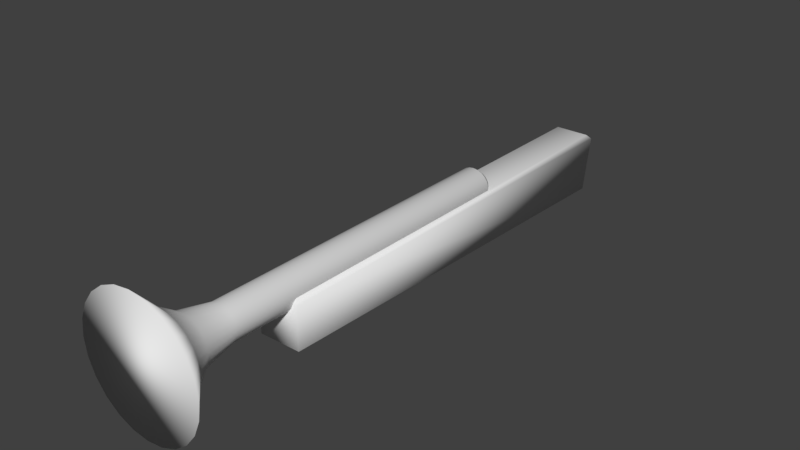 # Source: gun.blend  (saved by Blender 2.79.0; exported with 4.5.12 LTS)
import bpy
from mathutils import Matrix  # noqa: F401  (used for matrix-valued properties, if any)

bpy.ops.wm.read_factory_settings(use_empty=True)
scene = bpy.context.scene
scene.name = 'Scene'

# ---- collections
col_collection_1 = bpy.data.collections.new('Collection 1'); scene.collection.children.link(col_collection_1)

# ---- materials (node trees are filled in below, after node groups)
mat_wood = bpy.data.materials.new('wood')
mat_wood.alpha_threshold = 0.0
mat_wood.use_transparent_shadow = False
mat_wood.roughness = 0.5
mat_barrel = bpy.data.materials.new('barrel')
mat_barrel.alpha_threshold = 0.0
mat_barrel.use_transparent_shadow = False
mat_barrel.roughness = 0.5

# ---- material node trees

# ---- world
world_world = bpy.data.worlds.new('World'); scene.world = world_world
world_world.color = (0.05088, 0.05088, 0.05088)
world_world.use_sun_shadow = False
world_world.sun_shadow_jitter_overblur = 0.0
world_world.cycles.sampling_method = 'MANUAL'

# ---- meshes
me_cube_001 = bpy.data.meshes.new('Cube.001')
me_cube_001.from_pydata([(0.3392, -1.108, 4.812), (0.03682, -1.148, 4.812), (0.03682, -2.992, 6.849), (0.03682, -1.779, 5.731), (0.8166, -2.889, 6.849), (0.5025, -1.717, 5.731), (1.543, -2.588, 6.849), (0.9364, -1.537, 5.731), (2.167, -2.11, 6.849), (1.309, -1.252, 5.731), (2.646, -1.486, 6.849), (1.595, -0.8789, 5.731), (2.947, -0.7591, 6.849), (1.775, -0.445, 5.731), (3.05, 0.02065, 6.849), (1.836, 0.02065, 5.731), (2.947, 0.8004, 6.849), (1.775, 0.4863, 5.731), (2.646, 1.527, 6.849), (1.595, 0.9203, 5.731), (2.167, 2.151, 6.849), (1.309, 1.293, 5.731), (1.543, 2.63, 6.849), (0.9364, 1.579, 5.731), (0.8166, 2.931, 6.849), (0.5025, 1.759, 5.731), (0.03682, 3.033, 6.849), (0.03682, 1.82, 5.731), (-0.743, 2.931, 6.849), (-0.4288, 1.759, 5.731), (-1.47, 2.63, 6.849), (-0.8628, 1.579, 5.731), (-2.094, 2.151, 6.849), (-1.235, 1.293, 5.731), (-2.572, 1.527, 6.849), (-1.521, 0.9203, 5.731), (-2.873, 0.8004, 6.849), (-1.701, 0.4863, 5.731), (-2.976, 0.02066, 6.849), (-1.762, 0.02065, 5.731), (-2.873, -0.7591, 6.849), (-1.701, -0.445, 5.731), (-2.572, -1.486, 6.849), (-1.521, -0.8789, 5.731), (-2.094, -2.11, 6.849), (-1.235, -1.252, 5.731), (-1.47, -2.588, 6.849), (-0.8628, -1.537, 5.731), (-0.743, -2.889, 6.849), (-0.4289, -1.717, 5.731), (0.621, -0.9913, 4.812), (0.863, -0.8056, 4.812), (1.049, -0.5636, 4.812), (1.165, -0.2818, 4.812), (1.205, 0.02065, 4.812), (1.165, 0.3231, 4.812), (1.049, 0.6049, 4.812), (0.863, 0.8469, 4.812), (0.621, 1.033, 4.812), (0.3392, 1.149, 4.812), (0.03682, 1.189, 4.812), (-0.2656, 1.149, 4.812), (-0.5474, 1.033, 4.812), (-0.7894, 0.8469, 4.812), (-0.9751, 0.6049, 4.812), (-1.092, 0.3231, 4.812), (-1.132, 0.02065, 4.812), (-1.092, -0.2818, 4.812), (-0.9751, -0.5636, 4.812), (-0.7894, -0.8056, 4.812), (-0.5474, -0.9913, 4.812), (-0.2656, -1.108, 4.812), (0.2516, -0.781, 3.218), (0.03682, -0.8092, 3.218), (0.4518, -0.6981, 3.218), (0.6236, -0.5662, 3.218), (0.7555, -0.3943, 3.218), (0.8384, -0.1941, 3.218), (0.8667, 0.02065, 3.218), (0.8384, 0.2354, 3.218), (0.7555, 0.4356, 3.218), (0.6236, 0.6075, 3.218), (0.4518, 0.7394, 3.218), (0.2516, 0.8223, 3.218), (0.03682, 0.8505, 3.218), (-0.178, 0.8223, 3.218), (-0.3781, 0.7394, 3.218), (-0.55, 0.6075, 3.218), (-0.6819, 0.4356, 3.218), (-0.7648, 0.2354, 3.218), (-0.7931, 0.02065, 3.218), (-0.7648, -0.1941, 3.218), (-0.6819, -0.3943, 3.218), (-0.55, -0.5662, 3.218), (-0.3781, -0.698, 3.218), (-0.178, -0.781, 3.218), (0.2516, -0.781, -11.72), (0.03682, -0.8092, -11.72), (0.4518, -0.6981, -11.72), (0.6236, -0.5662, -11.72), (0.7555, -0.3943, -11.72), (0.8384, -0.1941, -11.72), (0.8667, 0.02065, -11.72), (0.8384, 0.2354, -11.72), (0.7555, 0.4356, -11.72), (0.6236, 0.6075, -11.72), (0.4518, 0.7394, -11.72), (0.2516, 0.8223, -11.72), (0.03682, 0.8505, -11.72), (-0.178, 0.8223, -11.72), (-0.3781, 0.7394, -11.72), (-0.55, 0.6075, -11.72), (-0.6819, 0.4356, -11.72), (-0.7648, 0.2354, -11.72), (-0.7931, 0.02065, -11.72), (-0.7648, -0.1941, -11.72), (-0.6819, -0.3943, -11.72), (-0.55, -0.5662, -11.72), (-0.3781, -0.698, -11.72), (-0.178, -0.781, -11.72), (0.1996, -0.6155, -12.03), (0.03682, -0.6369, -12.03), (0.3513, -0.5526, -12.03), (0.4816, -0.4527, -12.03), (0.5815, -0.3224, -12.03), (0.6444, -0.1707, -12.03), (0.6658, -0.007894, -12.03), (0.6444, 0.1549, -12.03), (0.5815, 0.3066, -12.03), (0.4816, 0.4369, -12.03), (0.3513, 0.5368, -12.03), (0.1996, 0.5997, -12.03), (0.03682, 0.6211, -12.03), (-0.126, 0.5997, -12.03), (-0.2777, 0.5368, -12.03), (-0.4079, 0.4369, -12.03), (-0.5079, 0.3066, -12.03), (-0.5707, 0.1549, -12.03), (-0.5922, -0.007894, -12.03), (-0.5707, -0.1707, -12.03), (-0.5079, -0.3224, -12.03), (-0.4079, -0.4527, -12.03), (-0.2777, -0.5526, -12.03), (-0.126, -0.6155, -12.03), (-0.9632, -2.183, 0.4606), (-0.9632, -0.1827, 0.4606), (-0.9632, -2.728, -19.71), (-0.9632, -0.1827, -20.16), (1.037, -2.183, 0.4606), (1.037, -0.1827, 0.4606), (1.037, -2.728, -19.71), (1.037, -0.1827, -20.16), (-0.7833, 0.01558, 0.2808), (-0.7833, 0.01558, -19.98), (0.8569, 0.01558, -19.98), (0.8569, 0.01558, 0.2808)], [], [(64, 63, 87, 88), (39, 37, 65, 66), (2, 3, 5, 4), (61, 60, 84, 85), (33, 31, 62, 63), (4, 5, 7, 6), (67, 66, 90, 91), (27, 25, 59, 60), (6, 7, 9, 8), (70, 69, 93, 94), (21, 19, 56, 57), (8, 9, 11, 10), (51, 50, 74, 75), (15, 13, 53, 54), (10, 11, 13, 12), (54, 53, 77, 78), (9, 7, 50, 51), (12, 13, 15, 14), (57, 56, 80, 81), (3, 49, 71, 1), (14, 15, 17, 16), (60, 59, 83, 84), (47, 45, 69, 70), (16, 17, 19, 18), (63, 62, 86, 87), (41, 39, 66, 67), (18, 19, 21, 20), (66, 65, 89, 90), (35, 33, 63, 64), (20, 21, 23, 22), (69, 68, 92, 93), (29, 27, 60, 61), (22, 23, 25, 24), (50, 0, 72, 74), (23, 21, 57, 58), (24, 25, 27, 26), (53, 52, 76, 77), (17, 15, 54, 55), (26, 27, 29, 28), (56, 55, 79, 80), (11, 9, 51, 52), (28, 29, 31, 30), (59, 58, 82, 83), (5, 3, 1, 0), (30, 31, 33, 32), (62, 61, 85, 86), (49, 47, 70, 71), (32, 33, 35, 34), (65, 64, 88, 89), (43, 41, 67, 68), (34, 35, 37, 36), (68, 67, 91, 92), (37, 35, 64, 65), (36, 37, 39, 38), (71, 70, 94, 95), (31, 29, 61, 62), (38, 39, 41, 40), (0, 1, 73, 72), (25, 23, 58, 59), (40, 41, 43, 42), (52, 51, 75, 76), (19, 17, 55, 56), (42, 43, 45, 44), (94, 93, 117, 118), (13, 11, 52, 53), (44, 45, 47, 46), (7, 5, 0, 50), (55, 54, 78, 79), (46, 47, 49, 48), (1, 71, 95, 73), (45, 43, 68, 69), (48, 49, 3, 2), (2, 4, 6, 8, 10, 12, 14, 16, 18, 20, 22, 24, 26, 28, 30, 32, 34, 36, 38, 40, 42, 44, 46, 48), (58, 57, 81, 82), (114, 113, 137, 138), (79, 78, 102, 103), (86, 85, 109, 110), (93, 92, 116, 117), (78, 77, 101, 102), (85, 84, 108, 109), (92, 91, 115, 116), (77, 76, 100, 101), (84, 83, 107, 108), (91, 90, 114, 115), (76, 75, 99, 100), (83, 82, 106, 107), (90, 89, 113, 114), (75, 74, 98, 99), (82, 81, 105, 106), (89, 88, 112, 113), (74, 72, 96, 98), (73, 95, 119, 97), (81, 80, 104, 105), (88, 87, 111, 112), (72, 73, 97, 96), (95, 94, 118, 119), (80, 79, 103, 104), (87, 86, 110, 111), (120, 121, 143, 142, 141, 140, 139, 138, 137, 136, 135, 134, 133, 132, 131, 130, 129, 128, 127, 126, 125, 124, 123, 122), (99, 98, 122, 123), (106, 105, 129, 130), (113, 112, 136, 137), (98, 96, 120, 122), (97, 119, 143, 121), (105, 104, 128, 129), (112, 111, 135, 136), (96, 97, 121, 120), (119, 118, 142, 143), (104, 103, 127, 128), (111, 110, 134, 135), (118, 117, 141, 142), (103, 102, 126, 127), (110, 109, 133, 134), (117, 116, 140, 141), (102, 101, 125, 126), (109, 108, 132, 133), (116, 115, 139, 140), (101, 100, 124, 125), (108, 107, 131, 132), (115, 114, 138, 139), (100, 99, 123, 124), (107, 106, 130, 131), (144, 145, 147, 146), (146, 147, 151, 150), (150, 151, 149, 148), (148, 149, 145, 144), (146, 150, 148, 144), (151, 147, 153, 154), (154, 153, 152, 155), (149, 151, 154, 155), (147, 145, 152, 153), (145, 149, 155, 152)])
me_cube_001.polygons.foreach_set('use_smooth', [True] * 132)
me_cube_001.polygons.foreach_set('material_index', [1, 1, 1, 1, 1, 1, 1, 1, 1, 1, 1, 1, 1, 1, 1, 1, 1, 1, 1, 1, 1, 1, 1, 1, 1, 1, 1, 1, 1, 1, 1, 1, 1, 1, 1, 1, 1, 1, 1, 1, 1, 1, 1, 1, 1, 1, 1, 1, 1, 1, 1, 1, 1, 1, 1, 1, 1, 1, 1, 1, 1, 1, 1, 1, 1, 1, 1, 1, 1, 1, 1, 1, 1, 1, 1, 1, 1, 1, 1, 1, 1, 1, 1, 1, 1, 1, 1, 1, 1, 1, 1, 1, 1, 1, 1, 1, 1, 1, 1, 1, 1, 1, 1, 1, 1, 1, 1, 1, 1, 1, 1, 1, 1, 1, 1, 1, 1, 1, 1, 1, 1, 1, 0, 0, 0, 0, 0, 0, 0, 0, 0, 0])
_uv = me_cube_001.uv_layers.new(name='UVMap')
_uv.uv.foreach_set('vector', [0.4783, 0.0887, 0.4895, 0.08941, 0.4784, 0.1538, 0.4705, 0.1533, 0.4513, 0.04914, 0.4728, 0.04937, 0.4653, 0.08825, 0.4513, 0.0881, 0.6863, 0.0, 0.6863, 0.05224, 0.6648, 0.05266, 0.6503, 0.000692, 0.0556, 0.08825, 0.06957, 0.0881, 0.06957, 0.1529, 0.05965, 0.153, 0.01081, 0.05115, 0.02802, 0.05006, 0.04259, 0.0887, 0.03141, 0.08941, 0.9484, 0.1202, 1.0, 0.147, 0.9917, 0.1644, 0.9345, 0.1493, 0.4373, 0.08825, 0.4513, 0.0881, 0.4513, 0.1529, 0.4414, 0.153, 0.06957, 0.04914, 0.09107, 0.04937, 0.08353, 0.08825, 0.06957, 0.0881, 0.9345, 0.1493, 0.9917, 0.1644, 0.9889, 0.183, 0.9298, 0.1804, 0.7133, 0.09374, 0.7245, 0.095, 0.7134, 0.1595, 0.7055, 0.1586, 0.5101, 0.05115, 0.5273, 0.05006, 0.5418, 0.0887, 0.5307, 0.08941, 0.9298, 0.1804, 0.9889, 0.183, 0.9917, 0.2015, 0.9345, 0.2115, 0.6482, 0.095, 0.6593, 0.09374, 0.6672, 0.1586, 0.6592, 0.1595, 0.5688, 0.04914, 0.5903, 0.04937, 0.5828, 0.08825, 0.5688, 0.0881, 0.9345, 0.2115, 0.9917, 0.2015, 1.0, 0.2188, 0.9484, 0.2405, 0.5688, 0.0881, 0.5828, 0.08825, 0.5787, 0.153, 0.5688, 0.1529, 0.6276, 0.0558, 0.6448, 0.05387, 0.6593, 0.09374, 0.6482, 0.095, 0.6048, 0.0003925, 0.5903, 0.04937, 0.5688, 0.04914, 0.5688, 0.0, 0.5307, 0.08941, 0.5418, 0.0887, 0.5497, 0.1533, 0.5417, 0.1538, 0.6863, 0.05224, 0.7078, 0.05266, 0.7003, 0.09296, 0.6863, 0.09269, 0.5688, 0.0, 0.5688, 0.04914, 0.5473, 0.04937, 0.5328, 0.0003925, 0.06957, 0.0881, 0.08353, 0.08825, 0.07949, 0.153, 0.06957, 0.1529, 0.7279, 0.05387, 0.7451, 0.0558, 0.7245, 0.095, 0.7133, 0.09374, 0.6961, 0.7611, 0.7451, 0.7828, 0.7395, 0.8009, 0.6867, 0.7914, 0.03141, 0.08941, 0.04259, 0.0887, 0.0504, 0.1533, 0.04247, 0.1538, 0.4298, 0.04937, 0.4513, 0.04914, 0.4513, 0.0881, 0.4373, 0.08825, 0.6867, 0.7914, 0.7395, 0.8009, 0.7395, 0.8196, 0.6867, 0.8227, 0.4513, 0.0881, 0.4653, 0.08825, 0.4612, 0.153, 0.4513, 0.1529, 0.4929, 0.05006, 0.5101, 0.05115, 0.4895, 0.08941, 0.4783, 0.0887, 0.6867, 0.8227, 0.7395, 0.8196, 0.7451, 0.8377, 0.6961, 0.8531, 0.4132, 0.08941, 0.4243, 0.0887, 0.4321, 0.1533, 0.4242, 0.1538, 0.04806, 0.04937, 0.06957, 0.04914, 0.06957, 0.0881, 0.0556, 0.08825, 0.1391, 0.001543, 0.1111, 0.05006, 0.09107, 0.04937, 0.1056, 0.0003925, 0.6593, 0.09374, 0.6724, 0.09296, 0.6764, 0.158, 0.6672, 0.1586, 0.1111, 0.05006, 0.1283, 0.05115, 0.1077, 0.08941, 0.09655, 0.0887, 0.1056, 0.0003925, 0.09107, 0.04937, 0.06957, 0.04914, 0.06957, 0.0, 0.5828, 0.08825, 0.5958, 0.0887, 0.588, 0.1533, 0.5787, 0.153, 0.5473, 0.04937, 0.5688, 0.04914, 0.5688, 0.0881, 0.5549, 0.08825, 0.06957, 0.0, 0.06957, 0.04914, 0.04806, 0.04937, 0.03356, 0.0003925, 0.5418, 0.0887, 0.5549, 0.08825, 0.5589, 0.153, 0.5497, 0.1533, 0.6104, 0.05006, 0.6276, 0.05115, 0.607, 0.08941, 0.5958, 0.0887, 0.03356, 0.0003925, 0.04806, 0.04937, 0.02802, 0.05006, 0.0, 0.001543, 0.08353, 0.08825, 0.09655, 0.0887, 0.08873, 0.1533, 0.07949, 0.153, 0.6648, 0.05266, 0.6863, 0.05224, 0.6863, 0.09269, 0.6724, 0.09296, 0.9392, 0.2405, 0.9882, 0.2558, 0.9826, 0.2739, 0.9298, 0.2708, 0.04259, 0.0887, 0.0556, 0.08825, 0.05965, 0.153, 0.0504, 0.1533, 0.7078, 0.05266, 0.7279, 0.05387, 0.7133, 0.09374, 0.7003, 0.09296, 0.9298, 0.2708, 0.9826, 0.2739, 0.9826, 0.2927, 0.9298, 0.3022, 0.4653, 0.08825, 0.4783, 0.0887, 0.4705, 0.1533, 0.4612, 0.153, 0.4098, 0.05006, 0.4298, 0.04937, 0.4373, 0.08825, 0.4243, 0.0887, 0.9298, 0.3022, 0.9826, 0.2927, 0.9882, 0.3107, 0.9392, 0.3325, 0.4243, 0.0887, 0.4373, 0.08825, 0.4414, 0.153, 0.4321, 0.1533, 0.4728, 0.04937, 0.4929, 0.05006, 0.4783, 0.0887, 0.4653, 0.08825, 0.4873, 0.0003925, 0.4728, 0.04937, 0.4513, 0.04914, 0.4513, 0.0, 0.7003, 0.09296, 0.7133, 0.09374, 0.7055, 0.1586, 0.6962, 0.158, 0.02802, 0.05006, 0.04806, 0.04937, 0.0556, 0.08825, 0.04259, 0.0887, 0.4513, 0.0, 0.4513, 0.04914, 0.4298, 0.04937, 0.4153, 0.0003925, 0.6724, 0.09296, 0.6863, 0.09269, 0.6863, 0.1578, 0.6764, 0.158, 0.09107, 0.04937, 0.1111, 0.05006, 0.09655, 0.0887, 0.08353, 0.08825, 0.9484, 0.0, 1.0, 0.02166, 0.9917, 0.03895, 0.9345, 0.02896, 0.5958, 0.0887, 0.607, 0.08941, 0.5959, 0.1538, 0.588, 0.1533, 0.5273, 0.05006, 0.5473, 0.04937, 0.5549, 0.08825, 0.5418, 0.0887, 0.9345, 0.02896, 0.9917, 0.03895, 0.9889, 0.05753, 0.9298, 0.06006, 0.7055, 0.1586, 0.7134, 0.1595, 0.7134, 0.7481, 0.7055, 0.7472, 0.5903, 0.04937, 0.6104, 0.05006, 0.5958, 0.0887, 0.5828, 0.08825, 0.9298, 0.06006, 0.9889, 0.05753, 0.9917, 0.07612, 0.9345, 0.0912, 0.6448, 0.05387, 0.6648, 0.05266, 0.6724, 0.09296, 0.6593, 0.09374, 0.5549, 0.08825, 0.5688, 0.0881, 0.5688, 0.1529, 0.5589, 0.153, 0.9345, 0.0912, 0.9917, 0.07612, 1.0, 0.09347, 0.9484, 0.1202, 0.6863, 0.09269, 0.7003, 0.09296, 0.6962, 0.158, 0.6863, 0.1578, 0.3926, 0.05115, 0.4098, 0.05006, 0.4243, 0.0887, 0.4132, 0.08941, 0.7223, 0.000692, 0.7078, 0.05266, 0.6863, 0.05224, 0.6863, 0.0, 0.5837, 0.7693, 0.6152, 0.785, 0.6409, 0.8072, 0.659, 0.8345, 0.6684, 0.8648, 0.6684, 0.8963, 0.659, 0.9267, 0.6409, 0.9539, 0.6152, 0.9761, 0.5837, 0.9919, 0.5487, 1.0, 0.5123, 1.0, 0.4773, 0.9919, 0.4458, 0.9761, 0.4201, 0.9539, 0.402, 0.9267, 0.3926, 0.8963, 0.3926, 0.8648, 0.402, 0.8345, 0.4201, 0.8072, 0.4458, 0.785, 0.4773, 0.7693, 0.5123, 0.7611, 0.5487, 0.7611, 0.09655, 0.0887, 0.1077, 0.08941, 0.09667, 0.1538, 0.08873, 0.1533, 0.4513, 0.7473, 0.4612, 0.7474, 0.4575, 0.7605, 0.45, 0.7604, 0.5589, 0.153, 0.5688, 0.1529, 0.5688, 0.7473, 0.5589, 0.7474, 0.0504, 0.1533, 0.05965, 0.153, 0.05965, 0.7474, 0.0504, 0.7478, 0.4242, 0.1538, 0.4321, 0.1533, 0.4321, 0.7478, 0.4242, 0.7483, 0.5688, 0.1529, 0.5787, 0.153, 0.5787, 0.7474, 0.5688, 0.7473, 0.05965, 0.153, 0.06957, 0.1529, 0.06957, 0.7473, 0.05965, 0.7474, 0.4321, 0.1533, 0.4414, 0.153, 0.4414, 0.7474, 0.4321, 0.7478, 0.5787, 0.153, 0.588, 0.1533, 0.588, 0.7478, 0.5787, 0.7474, 0.06957, 0.1529, 0.07949, 0.153, 0.07949, 0.7474, 0.06957, 0.7473, 0.4414, 0.153, 0.4513, 0.1529, 0.4513, 0.7473, 0.4414, 0.7474, 0.588, 0.1533, 0.5959, 0.1538, 0.5959, 0.7483, 0.588, 0.7478, 0.07949, 0.153, 0.08873, 0.1533, 0.08873, 0.7478, 0.07949, 0.7474, 0.4513, 0.1529, 0.4612, 0.153, 0.4612, 0.7474, 0.4513, 0.7473, 0.6592, 0.1595, 0.6672, 0.1586, 0.6672, 0.7472, 0.6592, 0.7481, 0.08873, 0.1533, 0.09667, 0.1538, 0.09667, 0.7483, 0.08873, 0.7478, 0.4612, 0.153, 0.4705, 0.1533, 0.4705, 0.7478, 0.4612, 0.7474, 0.6672, 0.1586, 0.6764, 0.158, 0.6764, 0.7467, 0.6672, 0.7472, 0.6863, 0.1578, 0.6962, 0.158, 0.6962, 0.7467, 0.6863, 0.7465, 0.5417, 0.1538, 0.5497, 0.1533, 0.5497, 0.7478, 0.5417, 0.7483, 0.4705, 0.1533, 0.4784, 0.1538, 0.4784, 0.7483, 0.4705, 0.7478, 0.6764, 0.158, 0.6863, 0.1578, 0.6863, 0.7465, 0.6764, 0.7467, 0.6962, 0.158, 0.7055, 0.1586, 0.7055, 0.7472, 0.6962, 0.7467, 0.5497, 0.1533, 0.5589, 0.153, 0.5589, 0.7474, 0.5497, 0.7478, 0.04247, 0.1538, 0.0504, 0.1533, 0.0504, 0.7478, 0.04247, 0.7483, 0.9318, 0.367, 0.9298, 0.3607, 0.9298, 0.3541, 0.9318, 0.3478, 0.9355, 0.3421, 0.9409, 0.3374, 0.9474, 0.3342, 0.9547, 0.3325, 0.9623, 0.3325, 0.9696, 0.3342, 0.9761, 0.3375, 0.9815, 0.3421, 0.9852, 0.3478, 0.9872, 0.3542, 0.9872, 0.3607, 0.9852, 0.3671, 0.9815, 0.3727, 0.9761, 0.3774, 0.9696, 0.3807, 0.9623, 0.3824, 0.9547, 0.3823, 0.9474, 0.3806, 0.9409, 0.3774, 0.9355, 0.3727, 0.6592, 0.7481, 0.6672, 0.7472, 0.6718, 0.7604, 0.6658, 0.7611, 0.08873, 0.7478, 0.09667, 0.7483, 0.09011, 0.7612, 0.08409, 0.7608, 0.4612, 0.7474, 0.4705, 0.7478, 0.4645, 0.7607, 0.4575, 0.7605, 0.6672, 0.7472, 0.6764, 0.7467, 0.6788, 0.76, 0.6718, 0.7604, 0.6863, 0.7465, 0.6962, 0.7467, 0.6938, 0.76, 0.6863, 0.7598, 0.5417, 0.7483, 0.5497, 0.7478, 0.5556, 0.7607, 0.5496, 0.7611, 0.4705, 0.7478, 0.4784, 0.7483, 0.4705, 0.7611, 0.4645, 0.7607, 0.6764, 0.7467, 0.6863, 0.7465, 0.6863, 0.7598, 0.6788, 0.76, 0.6962, 0.7467, 0.7055, 0.7472, 0.7008, 0.7604, 0.6938, 0.76, 0.5497, 0.7478, 0.5589, 0.7474, 0.5626, 0.7605, 0.5556, 0.7607, 0.04247, 0.7483, 0.0504, 0.7478, 0.05504, 0.7608, 0.04903, 0.7612, 0.7055, 0.7472, 0.7134, 0.7481, 0.7069, 0.7611, 0.7008, 0.7604, 0.5589, 0.7474, 0.5688, 0.7473, 0.5701, 0.7604, 0.5626, 0.7605, 0.0504, 0.7478, 0.05965, 0.7474, 0.06205, 0.7606, 0.05504, 0.7608, 0.4242, 0.7483, 0.4321, 0.7478, 0.4355, 0.7607, 0.4295, 0.7611, 0.5688, 0.7473, 0.5787, 0.7474, 0.5777, 0.7605, 0.5701, 0.7604, 0.05965, 0.7474, 0.06957, 0.7473, 0.06957, 0.7605, 0.06205, 0.7606, 0.4321, 0.7478, 0.4414, 0.7474, 0.4425, 0.7605, 0.4355, 0.7607, 0.5787, 0.7474, 0.588, 0.7478, 0.5847, 0.7607, 0.5777, 0.7605, 0.06957, 0.7473, 0.07949, 0.7474, 0.07708, 0.7606, 0.06957, 0.7605, 0.4414, 0.7474, 0.4513, 0.7473, 0.45, 0.7604, 0.4425, 0.7605, 0.588, 0.7478, 0.5959, 0.7483, 0.5907, 0.7611, 0.5847, 0.7607, 0.07949, 0.7474, 0.08873, 0.7478, 0.08409, 0.7608, 0.07708, 0.7606, 0.291, 9.533e-09, 0.3834, 0.0, 0.3834, 0.8206, 0.2658, 0.803, 0.0, 0.8642, 1.376e-08, 0.7612, 0.09236, 0.7612, 0.09236, 0.8642, 0.1391, 0.01764, 0.2567, 0.0, 0.2567, 0.8206, 0.1643, 0.8206, 0.8374, 0.8793, 0.8374, 0.7994, 0.9298, 0.7994, 0.9298, 0.8793, 0.9298, 0.7914, 0.8374, 0.7914, 0.8374, 7.15e-09, 0.9298, 0.0, 0.8374, 0.8142, 0.7451, 0.8142, 0.7534, 0.8063, 0.8291, 0.8063, 0.8291, 0.8063, 0.7534, 0.8063, 0.7534, 2.264e-08, 0.8291, 0.0, 0.2567, 0.8206, 0.2567, 0.0, 0.2658, 0.006472, 0.2658, 0.8128, 0.3834, 0.8206, 0.3834, 0.0, 0.3926, 0.007847, 0.3926, 0.8141, 0.9298, 0.7994, 0.8374, 0.7994, 0.8457, 0.7914, 0.9215, 0.7914])
me_cube_001.materials.append(mat_wood)
me_cube_001.materials.append(mat_barrel)
me_cube_001.use_remesh_preserve_volume = False
me_cube_001.use_remesh_preserve_attributes = False
me_cube_001.use_mirror_vertex_groups = False
me_cube_001.update()

# ---- objects
ob_cube = bpy.data.objects.new('Cube', me_cube_001)

# ---- transforms, parenting, visibility, modifiers, constraints
ob_cube.location = (0.0, 0.0, 0.0)
ob_cube.rotation_euler = (1.571, 0.0, 0.0)
ob_cube.lineart.crease_threshold = 0.0

# ---- collection membership
col_collection_1.objects.link(ob_cube)

# ---- scene / render settings (as saved in the file)
scene.frame_start = 1; scene.frame_end = 250; scene.frame_set(1)
scene.render.engine = 'BLENDER_EEVEE_NEXT'
scene.render.resolution_percentage = 50
scene.render.dither_intensity = 0.0
scene.cycles.use_denoising = False
scene.cycles.samples = 128
scene.cycles.sampling_pattern = 'TABULATED_SOBOL'
scene.cycles.use_adaptive_sampling = False
scene.cycles.use_light_tree = False
scene.cycles.blur_glossy = 0.0
scene.cycles.sample_clamp_indirect = 0.0
scene.view_settings.view_transform = 'Standard'
bpy.context.view_layer.update()

# ---- added for rendering (the .blend has no active camera and no usable light): camera, sun
cam_auto = bpy.data.cameras.new('AutoCamera')
cam_auto.lens = 50.0
cam_auto.sensor_width = 36.0
cam_auto.clip_end = 1000.0
ob_auto_camera = bpy.data.objects.new('AutoCamera', cam_auto)
scene.collection.objects.link(ob_auto_camera)
ob_auto_camera.location = (26.2367, -24.7863, 20.9806)
ob_auto_camera.rotation_euler = (1.09748, -7.21219e-08, 0.694738)
scene.camera = ob_auto_camera
light_auto_sun = bpy.data.lights.new('AutoSun', 'SUN')
light_auto_sun.energy = 3.0
light_auto_sun.angle = 0.0523599
ob_auto_sun = bpy.data.objects.new('AutoSun', light_auto_sun)
scene.collection.objects.link(ob_auto_sun)
ob_auto_sun.rotation_euler = (0.872665, 0.174533, 0.523599)
bpy.context.view_layer.update()
